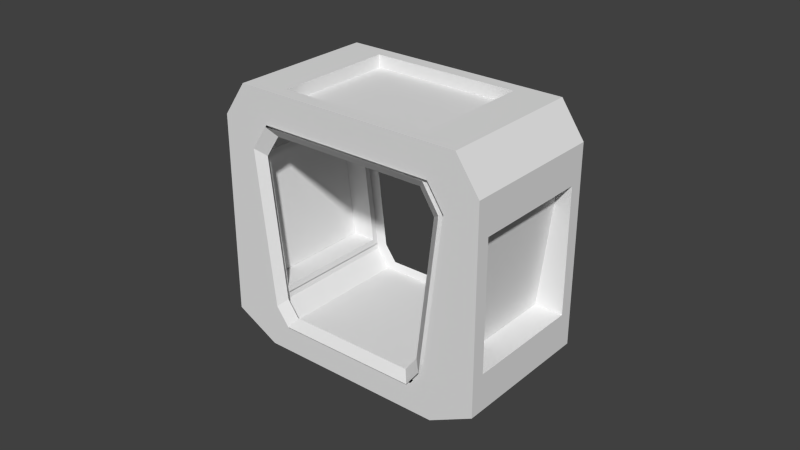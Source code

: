 # Source: Modul_Gang_Lang_Zwischenstueck.blend  (saved by Blender 2.74.0; exported with 4.5.12 LTS)
import bpy
from mathutils import Matrix  # noqa: F401  (used for matrix-valued properties, if any)

bpy.ops.wm.read_factory_settings(use_empty=True)
scene = bpy.context.scene
scene.name = 'Scene'

# ---- collections
col_collection_12 = bpy.data.collections.new('Collection 12'); scene.collection.children.link(col_collection_12)

# ---- world
world_world = bpy.data.worlds.new('World'); scene.world = world_world
world_world.color = (0.05088, 0.05088, 0.05088)
world_world.use_sun_shadow = False
world_world.sun_shadow_jitter_overblur = 0.0
world_world.cycles.sampling_method = 'NONE'
world_world.cycles.sample_map_resolution = 256

# ---- meshes
me_circle_000 = bpy.data.meshes.new('Circle.000')
me_circle_000.from_pydata([(0.712, 1.828, 4.899), (-1.939, 0.2974, 4.899), (1.939, -0.2973, 4.899), (-0.712, -1.828, 4.899), (1.326, 2.183, 1.138), (1.599, 2.34, 3.735), (-2.826, -0.215, 3.735), (-2.553, -0.05731, 1.138), (2.553, 0.05732, 1.138), (2.826, 0.2151, 3.735), (-1.599, -2.34, 3.735), (-1.326, -2.183, 1.138)], [], [(1, 0, 2, 3), (5, 4, 8, 9), (7, 6, 10, 11)])
me_circle_000.use_remesh_preserve_volume = False
me_circle_000.use_remesh_preserve_attributes = False
me_circle_000.use_mirror_vertex_groups = False
me_circle_000.update()
me_circle_001 = bpy.data.meshes.new('Circle.001')
me_circle_001.from_pydata([(-1.984, 0.473, 0.5), (0.861, 2.116, 4.5), (-2.552, 0.145, 4.0), (0.5824, 1.955, 0.5), (-2.263, 0.3122, 4.5), (0.8203, 2.092, 0.8606), (1.151, 2.283, 4.0), (-2.222, 0.3357, 0.8606), (-0.5824, -1.955, 0.5), (2.263, -0.3122, 4.5), (-1.151, -2.283, 4.0), (1.984, -0.473, 0.5), (-0.861, -2.116, 4.5), (2.222, -0.3357, 0.8606), (2.552, -0.145, 4.0), (-0.8203, -2.092, 0.8606), (1.164, 2.222, 3.843), (0.8666, 2.05, 1.017), (0.7542, 1.985, 4.5), (-2.096, 0.3395, 4.5), (2.506, -0.103, 3.843), (-2.506, 0.103, 3.843), (-2.209, 0.2746, 1.017), (2.209, -0.2746, 1.017), (2.096, -0.3395, 4.5), (-0.7542, -1.985, 4.5), (0.8933, 1.933, 1.138), (-1.164, -2.222, 3.843), (-0.8666, -2.05, 1.017), (1.166, 2.09, 3.735), (0.712, 1.828, 4.45), (-1.939, 0.2974, 4.45), (-2.393, 0.03495, 3.735), (-2.12, 0.1927, 1.138), (2.12, -0.1927, 1.138), (2.393, -0.03495, 3.735), (1.939, -0.2973, 4.45), (-0.712, -1.828, 4.45), (-1.166, -2.09, 3.735), (-0.8933, -1.933, 1.138), (0.8236, 2.025, 1.023), (1.121, 2.197, 3.849), (0.7542, 1.985, 4.45), (-2.096, 0.3395, 4.45), (-2.463, 0.1278, 3.849), (-2.166, 0.2995, 1.023), (2.166, -0.2994, 1.023), (2.463, -0.1278, 3.849), (2.096, -0.3395, 4.45), (-0.7542, -1.985, 4.45), (-1.121, -2.197, 3.849), (-0.8236, -2.025, 1.023), (1.833, 2.475, 1.132), (1.833, 2.475, 3.729), (3.06, 0.3498, 1.132), (3.06, 0.3498, 3.729), (-3.06, -0.3498, 3.729), (-3.06, -0.3498, 1.132), (-1.833, -2.475, 3.729), (-1.833, -2.475, 1.132), (0.712, 1.828, 5.155), (-1.939, 0.2974, 5.155), (1.939, -0.2973, 5.155), (-0.712, -1.828, 5.155), (-0.9183, -2.262, -0.08954), (2.78, -0.1267, 5.155), (-1.696, -2.711, 4.46), (2.418, -0.3358, -0.08954), (-1.28, -2.471, 5.155), (3.196, 0.1134, 0.3792), (3.196, 0.1134, 4.46), (-1.696, -2.711, 0.3792), (-2.418, 0.3358, -0.08954), (1.28, 2.471, 5.155), (-3.196, -0.1134, 4.46), (0.9183, 2.262, -0.08954), (-2.78, 0.1268, 5.155), (1.696, 2.711, 0.3792), (1.696, 2.711, 4.46), (-3.196, -0.1134, 0.3792), (0.5333, 2.04, 0.5), (0.7712, 2.177, 0.8606), (-2.033, 0.5581, 0.5), (1.101, 2.368, 4.0), (0.8119, 2.201, 4.5), (-2.271, 0.4208, 0.8606), (-2.312, 0.3973, 4.5), (-2.601, 0.2301, 4.0), (2.033, -0.5581, 0.5), (2.271, -0.4208, 0.8606), (-0.5333, -2.04, 0.5), (2.601, -0.2301, 4.0), (2.312, -0.3973, 4.5), (-0.7712, -2.177, 0.8606), (-0.8119, -2.201, 4.5), (-1.101, -2.368, 4.0), (-1.851, 0.5774, 0.6807), (0.6724, 2.034, 4.313), (-2.355, 0.2865, 3.859), (0.4253, 1.892, 0.6807), (-2.098, 0.4348, 4.313), (0.6363, 2.013, 1.008), (0.9291, 2.182, 3.859), (-2.062, 0.4556, 1.008), (-0.4253, -1.892, 0.6807), (2.098, -0.4348, 4.313), (-0.9291, -2.182, 3.859), (1.851, -0.5774, 0.6807), (-0.6724, -2.034, 4.313), (2.062, -0.4556, 1.008), (2.355, -0.2865, 3.859), (-0.6363, -2.013, 1.008), (-2.04, 0.6366, 0.4978), (0.7413, 2.243, 4.502), (-2.596, 0.3159, 4.002), (0.4689, 2.085, 0.4978), (-2.313, 0.4794, 4.502), (0.7015, 2.22, 0.8588), (1.024, 2.406, 4.002), (-2.273, 0.5023, 0.8588), (-0.4689, -2.085, 0.4978), (2.313, -0.4794, 4.502), (-1.024, -2.406, 4.002), (2.04, -0.6366, 0.4978), (-0.7413, -2.243, 4.502), (2.273, -0.5023, 0.8588), (2.596, -0.3159, 4.002), (-0.7015, -2.22, 0.8588)], [], [(20, 16, 41, 47), (22, 21, 44, 45), (2, 4, 12, 10), (0, 8, 11, 3), (28, 22, 45, 51), (0, 7, 15, 8), (1, 6, 14, 9), (5, 3, 11, 13), (17, 16, 6, 5), (18, 19, 4, 1), (21, 22, 7, 2), (20, 23, 13, 14), (25, 24, 9, 12), (28, 27, 10, 15), (19, 25, 12, 4), (16, 20, 14, 6), (24, 18, 1, 9), (23, 17, 5, 13), (22, 28, 15, 7), (27, 21, 2, 10), (31, 30, 60, 61), (32, 38, 58, 56), (29, 26, 52, 53), (24, 25, 49, 48), (21, 27, 50, 44), (16, 17, 40, 41), (18, 24, 48, 42), (27, 28, 51, 50), (23, 20, 47, 46), (17, 23, 46, 40), (25, 19, 43, 49), (19, 18, 42, 43), (26, 29, 41, 40), (30, 31, 43, 42), (32, 33, 45, 44), (35, 34, 46, 47), (37, 36, 48, 49), (39, 38, 50, 51), (31, 37, 49, 43), (29, 35, 47, 41), (36, 30, 42, 48), (34, 26, 40, 46), (33, 39, 51, 45), (38, 32, 44, 50), (26, 34, 54, 52), (35, 29, 53, 55), (34, 35, 55, 54), (38, 39, 59, 58), (39, 33, 57, 59), (33, 32, 56, 57), (30, 36, 62, 60), (37, 31, 61, 63), (36, 37, 63, 62), (93, 95, 66, 71), (94, 92, 65, 68), (91, 89, 69, 70), (95, 94, 68, 66), (90, 93, 71, 64), (92, 91, 70, 65), (88, 90, 64, 67), (89, 88, 67, 69), (87, 85, 79, 74), (84, 86, 76, 73), (81, 83, 78, 77), (86, 87, 74, 76), (85, 82, 72, 79), (83, 84, 73, 78), (82, 80, 75, 72), (80, 81, 77, 75), (63, 68, 65, 62), (63, 61, 76, 68), (61, 60, 73, 76), (60, 62, 65, 73), (65, 70, 78, 73), (66, 68, 76, 74), (64, 71, 79, 72), (64, 72, 75, 67), (69, 67, 75, 77), (56, 58, 66, 74), (57, 56, 74, 79), (57, 79, 71, 59), (59, 71, 66, 58), (52, 54, 69, 77), (53, 52, 77, 78), (53, 78, 70, 55), (55, 70, 69, 54), (4, 2, 98, 100), (12, 9, 105, 108), (6, 1, 97, 102), (2, 7, 103, 98), (0, 3, 99, 96), (8, 15, 111, 104), (5, 6, 102, 101), (3, 5, 101, 99), (15, 10, 106, 111), (7, 0, 96, 103), (14, 13, 109, 110), (10, 12, 108, 106), (1, 4, 100, 97), (9, 14, 110, 105), (11, 8, 104, 107), (13, 11, 107, 109), (109, 107, 123, 125), (103, 96, 112, 119), (108, 105, 121, 124), (96, 99, 115, 112), (98, 103, 119, 114), (101, 102, 118, 117), (104, 111, 127, 120), (107, 104, 120, 123), (100, 98, 114, 116), (111, 106, 122, 127), (102, 97, 113, 118), (110, 109, 125, 126), (99, 101, 117, 115), (97, 100, 116, 113), (106, 108, 124, 122), (105, 110, 126, 121)])
me_circle_001.use_remesh_preserve_volume = False
me_circle_001.use_remesh_preserve_attributes = False
me_circle_001.use_mirror_vertex_groups = False
me_circle_001.update()

# ---- objects
ob_gangkurz_001 = bpy.data.objects.new('GangKurz.001', me_circle_000)
ob_gangkurz = bpy.data.objects.new('GangKurz', me_circle_001)

# ---- transforms, parenting, visibility, modifiers, constraints
ob_gangkurz_001.location = (0.0, 0.0, 0.0)
ob_gangkurz_001.rotation_euler = (0.0, -0.0, -0.5236)
ob_gangkurz_001.lineart.crease_threshold = 0.0
ob_gangkurz.location = (0.0, 0.0, 0.0)
ob_gangkurz.rotation_euler = (0.0, -0.0, -0.5236)
ob_gangkurz.lineart.crease_threshold = 0.0

# ---- collection membership
col_collection_12.objects.link(ob_gangkurz_001)
col_collection_12.objects.link(ob_gangkurz)

# ---- scene / render settings (as saved in the file)
scene.frame_start = 1; scene.frame_end = 250; scene.frame_set(1)
scene.render.engine = 'BLENDER_EEVEE_NEXT'
scene.render.resolution_percentage = 50
scene.render.dither_intensity = 0.0
scene.cycles.use_denoising = False
scene.cycles.samples = 10
scene.cycles.sampling_pattern = 'TABULATED_SOBOL'
scene.cycles.light_sampling_threshold = 0.0
scene.cycles.use_adaptive_sampling = False
scene.cycles.use_light_tree = False
scene.cycles.blur_glossy = 0.0
scene.cycles.pixel_filter_type = 'GAUSSIAN'
scene.cycles.sample_clamp_indirect = 0.0
scene.view_settings.view_transform = 'Standard'
bpy.context.view_layer.update()

# ---- added for rendering (the .blend has no active camera and no usable light): camera, sun
cam_auto = bpy.data.cameras.new('AutoCamera')
cam_auto.lens = 50.0
cam_auto.sensor_width = 36.0
cam_auto.clip_end = 1000.0
ob_auto_camera = bpy.data.objects.new('AutoCamera', cam_auto)
scene.collection.objects.link(ob_auto_camera)
ob_auto_camera.location = (11.6234, -13.9481, 11.8315)
ob_auto_camera.rotation_euler = (1.09748, -7.21219e-08, 0.694738)
scene.camera = ob_auto_camera
light_auto_sun = bpy.data.lights.new('AutoSun', 'SUN')
light_auto_sun.energy = 3.0
light_auto_sun.angle = 0.0523599
ob_auto_sun = bpy.data.objects.new('AutoSun', light_auto_sun)
scene.collection.objects.link(ob_auto_sun)
ob_auto_sun.rotation_euler = (0.872665, 0.174533, 0.523599)
bpy.context.view_layer.update()
